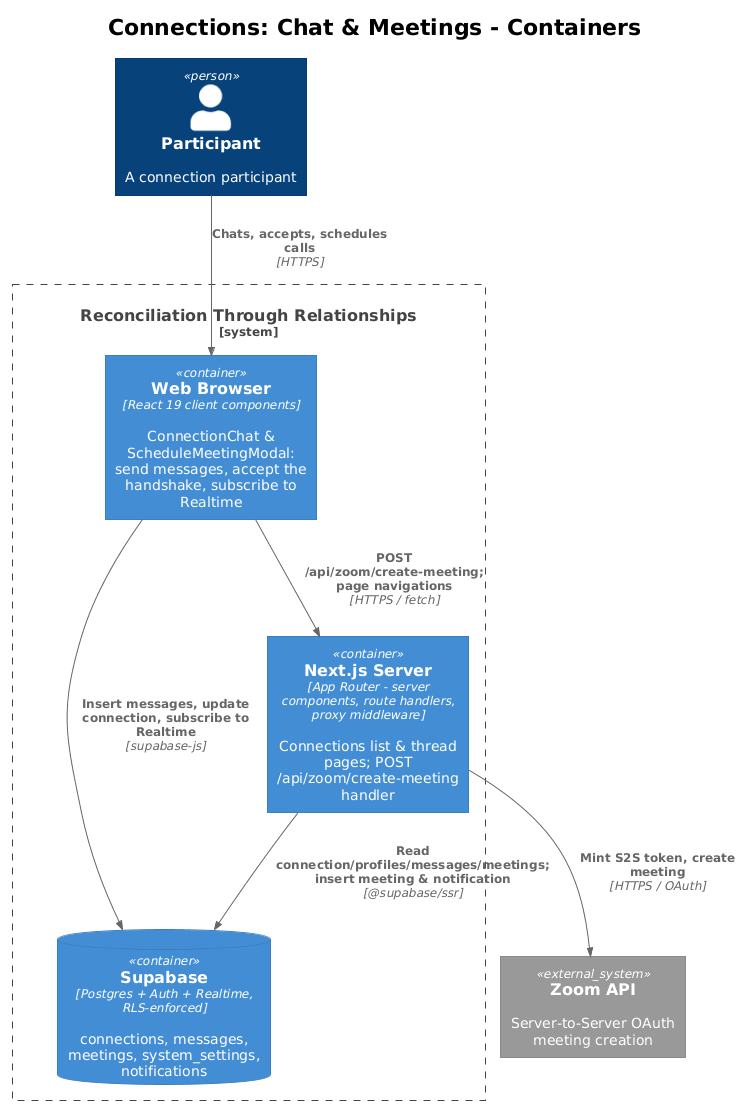

The diagram above was rendered by PlantUML. Its source (embedded in the PNG):
@startuml
!theme plain
!include <C4/C4_Container>
title Connections: Chat & Meetings - Containers

Person(participant, "Participant", "A connection participant")

System_Boundary(rtr, "Reconciliation Through Relationships") {
  Container(browser, "Web Browser", "React 19 client components", "ConnectionChat & ScheduleMeetingModal: send messages, accept the handshake, subscribe to Realtime")
  Container(server, "Next.js Server", "App Router - server components, route handlers, proxy middleware", "Connections list & thread pages; POST /api/zoom/create-meeting handler")
  ContainerDb(supabase, "Supabase", "Postgres + Auth + Realtime, RLS-enforced", "connections, messages, meetings, system_settings, notifications")
}

System_Ext(zoom, "Zoom API", "Server-to-Server OAuth meeting creation")

Rel(participant, browser, "Chats, accepts, schedules calls", "HTTPS")
Rel(browser, supabase, "Insert messages, update connection, subscribe to Realtime", "supabase-js")
Rel(browser, server, "POST /api/zoom/create-meeting; page navigations", "HTTPS / fetch")
Rel(server, supabase, "Read connection/profiles/messages/meetings; insert meeting & notification", "@supabase/ssr")
Rel(server, zoom, "Mint S2S token, create meeting", "HTTPS / OAuth")
@enduml